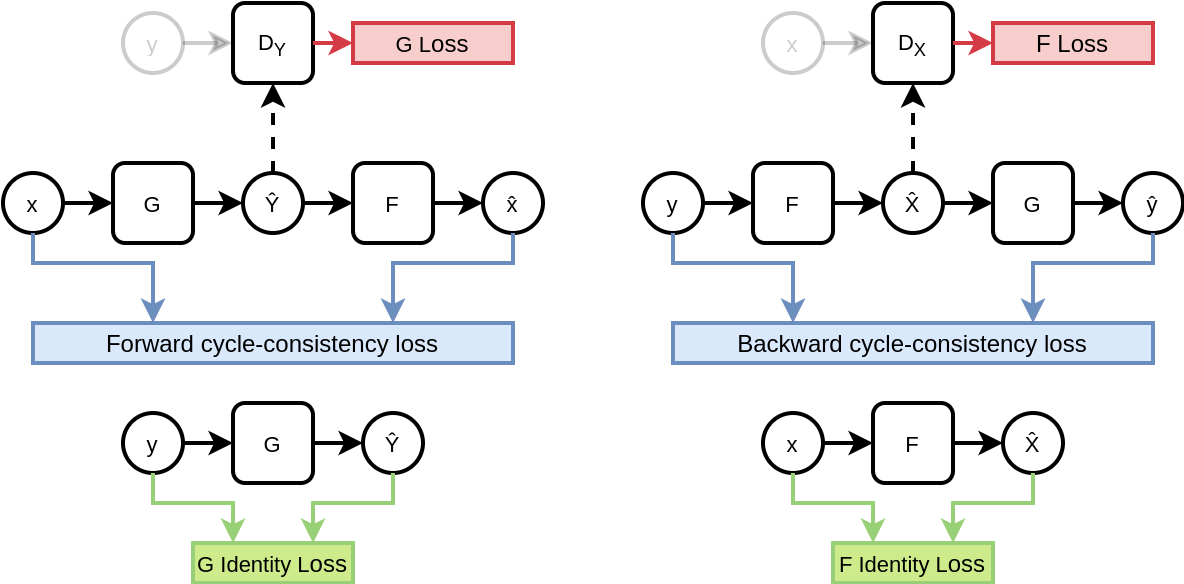

The diagram above was exported from draw.io. Its source (the exported page's mxGraphModel, read from the mxfile embedded in the PNG):
<mxGraphModel dx="1016" dy="586" grid="1" gridSize="10" guides="1" tooltips="1" connect="1" arrows="1" fold="1" page="1" pageScale="1" pageWidth="1100" pageHeight="850" background="#ffffff" math="0" shadow="0">
  <root>
    <mxCell id="0" />
    <mxCell id="1" parent="0" />
    <mxCell id="39" value="" style="edgeStyle=orthogonalEdgeStyle;rounded=0;html=1;jettySize=auto;orthogonalLoop=1;dashed=1;exitX=0.5;exitY=0;exitDx=0;exitDy=0;strokeWidth=2;fillColor=#f5f5f5;" parent="1" source="lDh8SMbu62r3EOCk-wcj-52" target="41" edge="1">
      <mxGeometry relative="1" as="geometry">
        <Array as="points">
          <mxPoint x="580" y="260" />
          <mxPoint x="580" y="260" />
        </Array>
      </mxGeometry>
    </mxCell>
    <mxCell id="lDh8SMbu62r3EOCk-wcj-54" style="edgeStyle=orthogonalEdgeStyle;rounded=0;orthogonalLoop=1;jettySize=auto;html=1;entryX=0;entryY=0.5;entryDx=0;entryDy=0;strokeWidth=2;" edge="1" parent="1" source="40" target="lDh8SMbu62r3EOCk-wcj-52">
      <mxGeometry relative="1" as="geometry" />
    </mxCell>
    <mxCell id="40" value="&lt;p&gt;&lt;font style=&quot;font-size: 11px&quot;&gt;G&lt;/font&gt;&lt;/p&gt;" style="rounded=1;whiteSpace=wrap;html=1;fontFamily=Arial;strokeWidth=2;" parent="1" vertex="1">
      <mxGeometry x="500" y="280" width="40" height="40" as="geometry" />
    </mxCell>
    <mxCell id="41" value="&lt;font style=&quot;font-size: 11px&quot;&gt;D&lt;sub&gt;Y&lt;/sub&gt;&lt;/font&gt;" style="rounded=1;whiteSpace=wrap;html=1;fontFamily=Arial;strokeWidth=2;" parent="1" vertex="1">
      <mxGeometry x="560" y="200" width="40" height="40" as="geometry" />
    </mxCell>
    <mxCell id="lDh8SMbu62r3EOCk-wcj-50" value="" style="edgeStyle=orthogonalEdgeStyle;rounded=0;orthogonalLoop=1;jettySize=auto;html=1;strokeWidth=2;" edge="1" parent="1" source="50" target="40">
      <mxGeometry relative="1" as="geometry" />
    </mxCell>
    <mxCell id="50" value="&lt;p&gt;&lt;font face=&quot;Arial&quot; style=&quot;font-size: 11px&quot;&gt;x&lt;/font&gt;&lt;/p&gt;" style="ellipse;whiteSpace=wrap;html=1;aspect=fixed;strokeWidth=2;direction=south;" parent="1" vertex="1">
      <mxGeometry x="445" y="285" width="30" height="30" as="geometry" />
    </mxCell>
    <mxCell id="lDh8SMbu62r3EOCk-wcj-64" style="edgeStyle=orthogonalEdgeStyle;rounded=0;orthogonalLoop=1;jettySize=auto;html=1;entryX=0;entryY=0.5;entryDx=0;entryDy=0;strokeWidth=2;" edge="1" parent="1" source="lDh8SMbu62r3EOCk-wcj-52" target="lDh8SMbu62r3EOCk-wcj-60">
      <mxGeometry relative="1" as="geometry" />
    </mxCell>
    <mxCell id="lDh8SMbu62r3EOCk-wcj-52" value="&lt;p&gt;&lt;font face=&quot;Arial&quot;&gt;&lt;span style=&quot;font-size: 11px&quot;&gt;Ŷ&lt;/span&gt;&lt;/font&gt;&lt;/p&gt;" style="ellipse;whiteSpace=wrap;html=1;aspect=fixed;strokeWidth=2;" vertex="1" parent="1">
      <mxGeometry x="565" y="285" width="30" height="30" as="geometry" />
    </mxCell>
    <mxCell id="lDh8SMbu62r3EOCk-wcj-59" style="edgeStyle=orthogonalEdgeStyle;rounded=0;orthogonalLoop=1;jettySize=auto;html=1;entryX=0;entryY=0.5;entryDx=0;entryDy=0;strokeWidth=2;" edge="1" parent="1" source="lDh8SMbu62r3EOCk-wcj-60" target="lDh8SMbu62r3EOCk-wcj-62">
      <mxGeometry relative="1" as="geometry" />
    </mxCell>
    <mxCell id="lDh8SMbu62r3EOCk-wcj-60" value="&lt;p&gt;&lt;font style=&quot;font-size: 11px&quot;&gt;F&lt;/font&gt;&lt;/p&gt;" style="rounded=1;whiteSpace=wrap;html=1;fontFamily=Arial;strokeWidth=2;" vertex="1" parent="1">
      <mxGeometry x="620" y="280" width="40" height="40" as="geometry" />
    </mxCell>
    <mxCell id="lDh8SMbu62r3EOCk-wcj-62" value="&lt;p&gt;&lt;font face=&quot;sans-serif&quot;&gt;&lt;span style=&quot;font-size: 11px&quot;&gt;x̂&lt;/span&gt;&lt;/font&gt;&lt;br&gt;&lt;/p&gt;" style="ellipse;whiteSpace=wrap;html=1;aspect=fixed;strokeWidth=2;" vertex="1" parent="1">
      <mxGeometry x="685" y="285" width="30" height="30" as="geometry" />
    </mxCell>
    <mxCell id="lDh8SMbu62r3EOCk-wcj-67" value="" style="endArrow=none;html=1;strokeWidth=2;entryX=0.5;entryY=1;entryDx=0;entryDy=0;fillColor=#dae8fc;strokeColor=#6c8ebf;rounded=0;startArrow=classic;startFill=1;exitX=0.75;exitY=0;exitDx=0;exitDy=0;" edge="1" parent="1" source="lDh8SMbu62r3EOCk-wcj-68" target="lDh8SMbu62r3EOCk-wcj-62">
      <mxGeometry width="50" height="50" relative="1" as="geometry">
        <mxPoint x="770" y="380" as="sourcePoint" />
        <mxPoint x="530" y="350" as="targetPoint" />
        <Array as="points">
          <mxPoint x="640" y="330" />
          <mxPoint x="700" y="330" />
        </Array>
      </mxGeometry>
    </mxCell>
    <mxCell id="lDh8SMbu62r3EOCk-wcj-68" value="&lt;font face=&quot;Arial&quot;&gt;Forward cycle-consistency loss&lt;/font&gt;&lt;font face=&quot;Arial&quot;&gt;&lt;br&gt;&lt;/font&gt;" style="text;html=1;strokeColor=#6c8ebf;fillColor=#dae8fc;align=center;verticalAlign=middle;whiteSpace=wrap;rounded=0;strokeWidth=2;" vertex="1" parent="1">
      <mxGeometry x="460" y="360" width="240" height="20" as="geometry" />
    </mxCell>
    <mxCell id="lDh8SMbu62r3EOCk-wcj-71" value="&lt;font face=&quot;Arial&quot;&gt;&lt;span style=&quot;font-size: 11px&quot;&gt;G L&lt;/span&gt;oss&lt;br&gt;&lt;/font&gt;" style="text;html=1;fillColor=#f8cecc;align=center;verticalAlign=middle;whiteSpace=wrap;rounded=0;strokeWidth=2;strokeColor=#D43B45;" vertex="1" parent="1">
      <mxGeometry x="620" y="210" width="80" height="20" as="geometry" />
    </mxCell>
    <mxCell id="lDh8SMbu62r3EOCk-wcj-72" value="&lt;p&gt;&lt;font face=&quot;Arial&quot;&gt;&lt;span style=&quot;font-size: 11px&quot;&gt;y&lt;/span&gt;&lt;/font&gt;&lt;/p&gt;" style="ellipse;whiteSpace=wrap;html=1;aspect=fixed;strokeWidth=2;opacity=20;textOpacity=20;" vertex="1" parent="1">
      <mxGeometry x="505" y="205" width="30" height="30" as="geometry" />
    </mxCell>
    <mxCell id="lDh8SMbu62r3EOCk-wcj-73" style="edgeStyle=orthogonalEdgeStyle;rounded=0;orthogonalLoop=1;jettySize=auto;html=1;entryX=0;entryY=0.5;entryDx=0;entryDy=0;strokeWidth=2;exitX=1;exitY=0.5;exitDx=0;exitDy=0;opacity=20;textOpacity=20;" edge="1" parent="1" source="lDh8SMbu62r3EOCk-wcj-72" target="41">
      <mxGeometry relative="1" as="geometry">
        <mxPoint x="550" y="310" as="sourcePoint" />
        <mxPoint x="575" y="310" as="targetPoint" />
        <Array as="points">
          <mxPoint x="560" y="220" />
          <mxPoint x="560" y="220" />
        </Array>
      </mxGeometry>
    </mxCell>
    <mxCell id="lDh8SMbu62r3EOCk-wcj-74" value="" style="endArrow=none;html=1;strokeWidth=2;entryX=1;entryY=0.5;entryDx=0;entryDy=0;exitX=0;exitY=0.5;exitDx=0;exitDy=0;fillColor=#ffcc99;rounded=0;strokeColor=#D43B45;startArrow=classic;startFill=1;" edge="1" parent="1" source="lDh8SMbu62r3EOCk-wcj-71" target="41">
      <mxGeometry width="50" height="50" relative="1" as="geometry">
        <mxPoint x="710" y="360" as="sourcePoint" />
        <mxPoint x="710" y="325" as="targetPoint" />
        <Array as="points" />
      </mxGeometry>
    </mxCell>
    <mxCell id="lDh8SMbu62r3EOCk-wcj-77" value="" style="endArrow=none;html=1;strokeWidth=2;entryX=1;entryY=0.5;entryDx=0;entryDy=0;fillColor=#dae8fc;strokeColor=#6c8ebf;rounded=0;startArrow=classic;startFill=1;exitX=0.25;exitY=0;exitDx=0;exitDy=0;" edge="1" parent="1" source="lDh8SMbu62r3EOCk-wcj-68" target="50">
      <mxGeometry width="50" height="50" relative="1" as="geometry">
        <mxPoint x="510" y="340" as="sourcePoint" />
        <mxPoint x="405" y="300" as="targetPoint" />
        <Array as="points">
          <mxPoint x="520" y="330" />
          <mxPoint x="460" y="330" />
        </Array>
      </mxGeometry>
    </mxCell>
    <mxCell id="lDh8SMbu62r3EOCk-wcj-78" value="" style="edgeStyle=orthogonalEdgeStyle;rounded=0;html=1;jettySize=auto;orthogonalLoop=1;dashed=1;exitX=0.5;exitY=0;exitDx=0;exitDy=0;strokeWidth=2;fillColor=#f5f5f5;" edge="1" parent="1" source="lDh8SMbu62r3EOCk-wcj-85" target="lDh8SMbu62r3EOCk-wcj-81">
      <mxGeometry relative="1" as="geometry">
        <Array as="points">
          <mxPoint x="900" y="260" />
          <mxPoint x="900" y="260" />
        </Array>
      </mxGeometry>
    </mxCell>
    <mxCell id="lDh8SMbu62r3EOCk-wcj-79" style="edgeStyle=orthogonalEdgeStyle;rounded=0;orthogonalLoop=1;jettySize=auto;html=1;entryX=0;entryY=0.5;entryDx=0;entryDy=0;strokeWidth=2;" edge="1" parent="1" source="lDh8SMbu62r3EOCk-wcj-80" target="lDh8SMbu62r3EOCk-wcj-85">
      <mxGeometry relative="1" as="geometry" />
    </mxCell>
    <mxCell id="lDh8SMbu62r3EOCk-wcj-80" value="&lt;p&gt;&lt;font style=&quot;font-size: 11px&quot;&gt;F&lt;/font&gt;&lt;/p&gt;" style="rounded=1;whiteSpace=wrap;html=1;fontFamily=Arial;strokeWidth=2;" vertex="1" parent="1">
      <mxGeometry x="820" y="280" width="40" height="40" as="geometry" />
    </mxCell>
    <mxCell id="lDh8SMbu62r3EOCk-wcj-81" value="&lt;font style=&quot;font-size: 11px&quot;&gt;D&lt;sub&gt;X&lt;/sub&gt;&lt;/font&gt;" style="rounded=1;whiteSpace=wrap;html=1;fontFamily=Arial;strokeWidth=2;" vertex="1" parent="1">
      <mxGeometry x="880" y="200" width="40" height="40" as="geometry" />
    </mxCell>
    <mxCell id="lDh8SMbu62r3EOCk-wcj-82" value="" style="edgeStyle=orthogonalEdgeStyle;rounded=0;orthogonalLoop=1;jettySize=auto;html=1;strokeWidth=2;" edge="1" parent="1" source="lDh8SMbu62r3EOCk-wcj-83" target="lDh8SMbu62r3EOCk-wcj-80">
      <mxGeometry relative="1" as="geometry" />
    </mxCell>
    <mxCell id="lDh8SMbu62r3EOCk-wcj-83" value="&lt;p&gt;&lt;font face=&quot;Arial&quot; style=&quot;font-size: 11px&quot;&gt;y&lt;/font&gt;&lt;/p&gt;" style="ellipse;whiteSpace=wrap;html=1;aspect=fixed;strokeWidth=2;direction=south;" vertex="1" parent="1">
      <mxGeometry x="765" y="285" width="30" height="30" as="geometry" />
    </mxCell>
    <mxCell id="lDh8SMbu62r3EOCk-wcj-84" style="edgeStyle=orthogonalEdgeStyle;rounded=0;orthogonalLoop=1;jettySize=auto;html=1;entryX=0;entryY=0.5;entryDx=0;entryDy=0;strokeWidth=2;" edge="1" parent="1" source="lDh8SMbu62r3EOCk-wcj-85" target="lDh8SMbu62r3EOCk-wcj-87">
      <mxGeometry relative="1" as="geometry" />
    </mxCell>
    <mxCell id="lDh8SMbu62r3EOCk-wcj-85" value="&lt;p&gt;&lt;font face=&quot;Arial&quot;&gt;&lt;span style=&quot;font-size: 11px&quot;&gt;X̂&lt;/span&gt;&lt;/font&gt;&lt;br&gt;&lt;/p&gt;" style="ellipse;whiteSpace=wrap;html=1;aspect=fixed;strokeWidth=2;" vertex="1" parent="1">
      <mxGeometry x="885" y="285" width="30" height="30" as="geometry" />
    </mxCell>
    <mxCell id="lDh8SMbu62r3EOCk-wcj-86" style="edgeStyle=orthogonalEdgeStyle;rounded=0;orthogonalLoop=1;jettySize=auto;html=1;entryX=0;entryY=0.5;entryDx=0;entryDy=0;strokeWidth=2;" edge="1" parent="1" source="lDh8SMbu62r3EOCk-wcj-87" target="lDh8SMbu62r3EOCk-wcj-88">
      <mxGeometry relative="1" as="geometry" />
    </mxCell>
    <mxCell id="lDh8SMbu62r3EOCk-wcj-87" value="&lt;p&gt;&lt;font style=&quot;font-size: 11px&quot;&gt;G&lt;/font&gt;&lt;/p&gt;" style="rounded=1;whiteSpace=wrap;html=1;fontFamily=Arial;strokeWidth=2;" vertex="1" parent="1">
      <mxGeometry x="940" y="280" width="40" height="40" as="geometry" />
    </mxCell>
    <mxCell id="lDh8SMbu62r3EOCk-wcj-88" value="&lt;p&gt;&lt;font face=&quot;sans-serif&quot;&gt;&lt;span style=&quot;font-size: 11px&quot;&gt;ŷ&lt;/span&gt;&lt;/font&gt;&lt;br&gt;&lt;/p&gt;" style="ellipse;whiteSpace=wrap;html=1;aspect=fixed;strokeWidth=2;" vertex="1" parent="1">
      <mxGeometry x="1005" y="285" width="30" height="30" as="geometry" />
    </mxCell>
    <mxCell id="lDh8SMbu62r3EOCk-wcj-89" value="" style="endArrow=none;html=1;strokeWidth=2;entryX=0.5;entryY=1;entryDx=0;entryDy=0;fillColor=#dae8fc;strokeColor=#6c8ebf;rounded=0;startArrow=classic;startFill=1;exitX=0.75;exitY=0;exitDx=0;exitDy=0;" edge="1" parent="1" source="lDh8SMbu62r3EOCk-wcj-90" target="lDh8SMbu62r3EOCk-wcj-88">
      <mxGeometry width="50" height="50" relative="1" as="geometry">
        <mxPoint x="1090" y="380" as="sourcePoint" />
        <mxPoint x="850" y="350" as="targetPoint" />
        <Array as="points">
          <mxPoint x="960" y="330" />
          <mxPoint x="1020" y="330" />
        </Array>
      </mxGeometry>
    </mxCell>
    <mxCell id="lDh8SMbu62r3EOCk-wcj-90" value="&lt;font face=&quot;Arial&quot;&gt;Backward cycle-consistency loss&lt;/font&gt;&lt;font face=&quot;Arial&quot;&gt;&lt;br&gt;&lt;/font&gt;" style="text;html=1;strokeColor=#6c8ebf;fillColor=#dae8fc;align=center;verticalAlign=middle;whiteSpace=wrap;rounded=0;strokeWidth=2;" vertex="1" parent="1">
      <mxGeometry x="780" y="360" width="240" height="20" as="geometry" />
    </mxCell>
    <mxCell id="lDh8SMbu62r3EOCk-wcj-91" value="&lt;font face=&quot;Arial&quot;&gt;F Loss&lt;br&gt;&lt;/font&gt;" style="text;html=1;fillColor=#f8cecc;align=center;verticalAlign=middle;whiteSpace=wrap;rounded=0;strokeWidth=2;strokeColor=#D43B45;" vertex="1" parent="1">
      <mxGeometry x="940" y="210" width="80" height="20" as="geometry" />
    </mxCell>
    <mxCell id="lDh8SMbu62r3EOCk-wcj-94" value="" style="endArrow=none;html=1;strokeWidth=2;entryX=1;entryY=0.5;entryDx=0;entryDy=0;exitX=0;exitY=0.5;exitDx=0;exitDy=0;fillColor=#ffcc99;rounded=0;strokeColor=#D43B45;startArrow=classic;startFill=1;" edge="1" parent="1" source="lDh8SMbu62r3EOCk-wcj-91" target="lDh8SMbu62r3EOCk-wcj-81">
      <mxGeometry width="50" height="50" relative="1" as="geometry">
        <mxPoint x="1030" y="360" as="sourcePoint" />
        <mxPoint x="1030" y="325" as="targetPoint" />
        <Array as="points" />
      </mxGeometry>
    </mxCell>
    <mxCell id="lDh8SMbu62r3EOCk-wcj-95" value="" style="endArrow=none;html=1;strokeWidth=2;entryX=1;entryY=0.5;entryDx=0;entryDy=0;fillColor=#dae8fc;strokeColor=#6c8ebf;rounded=0;startArrow=classic;startFill=1;exitX=0.25;exitY=0;exitDx=0;exitDy=0;" edge="1" parent="1" source="lDh8SMbu62r3EOCk-wcj-90" target="lDh8SMbu62r3EOCk-wcj-83">
      <mxGeometry width="50" height="50" relative="1" as="geometry">
        <mxPoint x="830" y="340" as="sourcePoint" />
        <mxPoint x="725" y="300" as="targetPoint" />
        <Array as="points">
          <mxPoint x="840" y="330" />
          <mxPoint x="780" y="330" />
        </Array>
      </mxGeometry>
    </mxCell>
    <mxCell id="lDh8SMbu62r3EOCk-wcj-109" style="edgeStyle=orthogonalEdgeStyle;rounded=0;orthogonalLoop=1;jettySize=auto;html=1;entryX=0;entryY=0.5;entryDx=0;entryDy=0;strokeWidth=2;" edge="1" parent="1" source="lDh8SMbu62r3EOCk-wcj-110" target="lDh8SMbu62r3EOCk-wcj-115">
      <mxGeometry relative="1" as="geometry" />
    </mxCell>
    <mxCell id="lDh8SMbu62r3EOCk-wcj-110" value="&lt;p&gt;&lt;font style=&quot;font-size: 11px&quot;&gt;G&lt;/font&gt;&lt;/p&gt;" style="rounded=1;whiteSpace=wrap;html=1;fontFamily=Arial;strokeWidth=2;" vertex="1" parent="1">
      <mxGeometry x="560" y="400" width="40" height="40" as="geometry" />
    </mxCell>
    <mxCell id="lDh8SMbu62r3EOCk-wcj-112" value="" style="edgeStyle=orthogonalEdgeStyle;rounded=0;orthogonalLoop=1;jettySize=auto;html=1;strokeWidth=2;" edge="1" parent="1" source="lDh8SMbu62r3EOCk-wcj-113" target="lDh8SMbu62r3EOCk-wcj-110">
      <mxGeometry relative="1" as="geometry" />
    </mxCell>
    <mxCell id="lDh8SMbu62r3EOCk-wcj-113" value="&lt;p&gt;&lt;font face=&quot;Arial&quot; style=&quot;font-size: 11px&quot;&gt;y&lt;/font&gt;&lt;/p&gt;" style="ellipse;whiteSpace=wrap;html=1;aspect=fixed;strokeWidth=2;direction=south;" vertex="1" parent="1">
      <mxGeometry x="505" y="405" width="30" height="30" as="geometry" />
    </mxCell>
    <mxCell id="lDh8SMbu62r3EOCk-wcj-115" value="&lt;p&gt;&lt;font face=&quot;Arial&quot;&gt;&lt;span style=&quot;font-size: 11px&quot;&gt;Ŷ&lt;/span&gt;&lt;/font&gt;&lt;/p&gt;" style="ellipse;whiteSpace=wrap;html=1;aspect=fixed;strokeWidth=2;" vertex="1" parent="1">
      <mxGeometry x="625" y="405" width="30" height="30" as="geometry" />
    </mxCell>
    <mxCell id="lDh8SMbu62r3EOCk-wcj-118" value="&lt;font face=&quot;Arial&quot;&gt;&lt;span style=&quot;font-size: 11px&quot;&gt;G Identity L&lt;/span&gt;oss&lt;br&gt;&lt;/font&gt;" style="text;html=1;fillColor=#cdeb8b;align=center;verticalAlign=middle;whiteSpace=wrap;rounded=0;strokeWidth=2;strokeColor=#97D077;" vertex="1" parent="1">
      <mxGeometry x="540" y="470" width="80" height="20" as="geometry" />
    </mxCell>
    <mxCell id="lDh8SMbu62r3EOCk-wcj-121" value="" style="endArrow=none;html=1;strokeWidth=2;exitX=0.75;exitY=0;exitDx=0;exitDy=0;fillColor=#cdeb8b;rounded=0;startArrow=classic;startFill=1;strokeColor=#97D077;entryX=0.5;entryY=1;entryDx=0;entryDy=0;" edge="1" parent="1" source="lDh8SMbu62r3EOCk-wcj-118" target="lDh8SMbu62r3EOCk-wcj-115">
      <mxGeometry width="50" height="50" relative="1" as="geometry">
        <mxPoint x="770" y="480" as="sourcePoint" />
        <mxPoint x="719.9999999999998" y="420" as="targetPoint" />
        <Array as="points">
          <mxPoint x="600" y="450" />
          <mxPoint x="640" y="450" />
        </Array>
      </mxGeometry>
    </mxCell>
    <mxCell id="lDh8SMbu62r3EOCk-wcj-122" value="&lt;p&gt;&lt;font face=&quot;Arial&quot;&gt;&lt;span style=&quot;font-size: 11px&quot;&gt;x&lt;/span&gt;&lt;/font&gt;&lt;/p&gt;" style="ellipse;whiteSpace=wrap;html=1;aspect=fixed;strokeWidth=2;opacity=20;textOpacity=20;" vertex="1" parent="1">
      <mxGeometry x="825" y="205" width="30" height="30" as="geometry" />
    </mxCell>
    <mxCell id="lDh8SMbu62r3EOCk-wcj-123" style="edgeStyle=orthogonalEdgeStyle;rounded=0;orthogonalLoop=1;jettySize=auto;html=1;entryX=0;entryY=0.5;entryDx=0;entryDy=0;strokeWidth=2;exitX=1;exitY=0.5;exitDx=0;exitDy=0;opacity=20;textOpacity=20;" edge="1" parent="1" source="lDh8SMbu62r3EOCk-wcj-122" target="lDh8SMbu62r3EOCk-wcj-81">
      <mxGeometry relative="1" as="geometry">
        <mxPoint x="827.5" y="325" as="sourcePoint" />
        <mxPoint x="837.4999999999998" y="235" as="targetPoint" />
        <Array as="points">
          <mxPoint x="855" y="220" />
          <mxPoint x="855" y="220" />
        </Array>
      </mxGeometry>
    </mxCell>
    <mxCell id="lDh8SMbu62r3EOCk-wcj-125" style="edgeStyle=orthogonalEdgeStyle;rounded=0;orthogonalLoop=1;jettySize=auto;html=1;entryX=0;entryY=0.5;entryDx=0;entryDy=0;strokeWidth=2;" edge="1" parent="1" source="lDh8SMbu62r3EOCk-wcj-126" target="lDh8SMbu62r3EOCk-wcj-130">
      <mxGeometry relative="1" as="geometry" />
    </mxCell>
    <mxCell id="lDh8SMbu62r3EOCk-wcj-126" value="&lt;p&gt;&lt;font style=&quot;font-size: 11px&quot;&gt;F&lt;/font&gt;&lt;/p&gt;" style="rounded=1;whiteSpace=wrap;html=1;fontFamily=Arial;strokeWidth=2;" vertex="1" parent="1">
      <mxGeometry x="880" y="400" width="40" height="40" as="geometry" />
    </mxCell>
    <mxCell id="lDh8SMbu62r3EOCk-wcj-128" value="" style="edgeStyle=orthogonalEdgeStyle;rounded=0;orthogonalLoop=1;jettySize=auto;html=1;strokeWidth=2;" edge="1" parent="1" source="lDh8SMbu62r3EOCk-wcj-129" target="lDh8SMbu62r3EOCk-wcj-126">
      <mxGeometry relative="1" as="geometry" />
    </mxCell>
    <mxCell id="lDh8SMbu62r3EOCk-wcj-129" value="&lt;p&gt;&lt;font face=&quot;Arial&quot; style=&quot;font-size: 11px&quot;&gt;x&lt;/font&gt;&lt;/p&gt;" style="ellipse;whiteSpace=wrap;html=1;aspect=fixed;strokeWidth=2;direction=south;" vertex="1" parent="1">
      <mxGeometry x="825" y="405" width="30" height="30" as="geometry" />
    </mxCell>
    <mxCell id="lDh8SMbu62r3EOCk-wcj-130" value="&lt;p&gt;&lt;span style=&quot;font-family: &amp;#34;arial&amp;#34; ; font-size: 11px&quot;&gt;X̂&lt;/span&gt;&lt;br&gt;&lt;/p&gt;" style="ellipse;whiteSpace=wrap;html=1;aspect=fixed;strokeWidth=2;" vertex="1" parent="1">
      <mxGeometry x="945" y="405" width="30" height="30" as="geometry" />
    </mxCell>
    <mxCell id="lDh8SMbu62r3EOCk-wcj-136" value="" style="endArrow=none;html=1;strokeWidth=2;exitX=0.25;exitY=0;exitDx=0;exitDy=0;fillColor=#cdeb8b;rounded=0;startArrow=classic;startFill=1;strokeColor=#97D077;entryX=1;entryY=0.5;entryDx=0;entryDy=0;" edge="1" parent="1" source="lDh8SMbu62r3EOCk-wcj-118" target="lDh8SMbu62r3EOCk-wcj-113">
      <mxGeometry width="50" height="50" relative="1" as="geometry">
        <mxPoint x="504.9999999999998" y="510" as="sourcePoint" />
        <mxPoint x="484.9999999999891" y="460" as="targetPoint" />
        <Array as="points">
          <mxPoint x="560" y="450" />
          <mxPoint x="520" y="450" />
        </Array>
      </mxGeometry>
    </mxCell>
    <mxCell id="lDh8SMbu62r3EOCk-wcj-137" value="&lt;font face=&quot;Arial&quot;&gt;&lt;span style=&quot;font-size: 11px&quot;&gt;F Identity L&lt;/span&gt;oss&lt;br&gt;&lt;/font&gt;" style="text;html=1;fillColor=#cdeb8b;align=center;verticalAlign=middle;whiteSpace=wrap;rounded=0;strokeWidth=2;strokeColor=#97D077;" vertex="1" parent="1">
      <mxGeometry x="860" y="470" width="80" height="20" as="geometry" />
    </mxCell>
    <mxCell id="lDh8SMbu62r3EOCk-wcj-143" value="" style="endArrow=none;html=1;strokeWidth=2;fillColor=#cdeb8b;rounded=0;startArrow=classic;startFill=1;strokeColor=#97D077;exitX=0.75;exitY=0;exitDx=0;exitDy=0;entryX=0.5;entryY=1;entryDx=0;entryDy=0;" edge="1" parent="1" source="lDh8SMbu62r3EOCk-wcj-137" target="lDh8SMbu62r3EOCk-wcj-130">
      <mxGeometry width="50" height="50" relative="1" as="geometry">
        <mxPoint x="920" y="465" as="sourcePoint" />
        <mxPoint x="980" y="470" as="targetPoint" />
        <Array as="points">
          <mxPoint x="920" y="450" />
          <mxPoint x="960" y="450" />
        </Array>
      </mxGeometry>
    </mxCell>
    <mxCell id="lDh8SMbu62r3EOCk-wcj-144" value="" style="endArrow=none;html=1;strokeWidth=2;fillColor=#cdeb8b;rounded=0;startArrow=classic;startFill=1;strokeColor=#97D077;exitX=0.25;exitY=0;exitDx=0;exitDy=0;entryX=1;entryY=0.5;entryDx=0;entryDy=0;" edge="1" parent="1" source="lDh8SMbu62r3EOCk-wcj-137" target="lDh8SMbu62r3EOCk-wcj-129">
      <mxGeometry width="50" height="50" relative="1" as="geometry">
        <mxPoint x="880" y="465" as="sourcePoint" />
        <mxPoint x="810" y="450" as="targetPoint" />
        <Array as="points">
          <mxPoint x="880" y="450" />
          <mxPoint x="840" y="450" />
        </Array>
      </mxGeometry>
    </mxCell>
  </root>
</mxGraphModel>